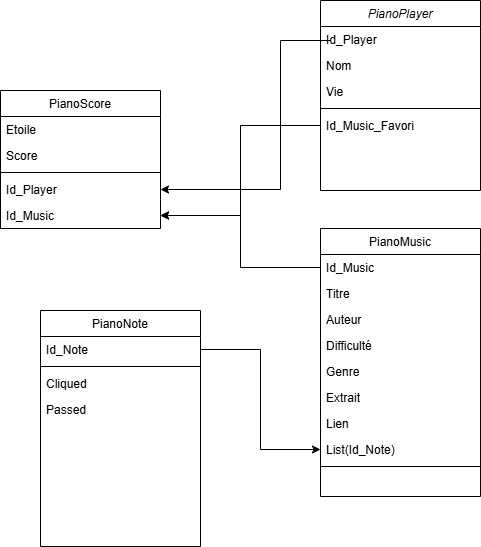

The diagram above was exported from draw.io. Its source (the exported page's mxGraphModel, read from the mxfile embedded in the PNG):
<mxGraphModel dx="1667" dy="905" grid="1" gridSize="10" guides="1" tooltips="1" connect="1" arrows="1" fold="1" page="1" pageScale="1" pageWidth="827" pageHeight="1169" math="0" shadow="0">
  <root>
    <mxCell id="WIyWlLk6GJQsqaUBKTNV-0" />
    <mxCell id="WIyWlLk6GJQsqaUBKTNV-1" parent="WIyWlLk6GJQsqaUBKTNV-0" />
    <mxCell id="zkfFHV4jXpPFQw0GAbJ--0" value="PianoPlayer" style="swimlane;fontStyle=2;align=center;verticalAlign=top;childLayout=stackLayout;horizontal=1;startSize=26;horizontalStack=0;resizeParent=1;resizeLast=0;collapsible=1;marginBottom=0;rounded=0;shadow=0;strokeWidth=1;" parent="WIyWlLk6GJQsqaUBKTNV-1" vertex="1">
      <mxGeometry x="380" y="50" width="160" height="190" as="geometry">
        <mxRectangle x="230" y="140" width="160" height="26" as="alternateBounds" />
      </mxGeometry>
    </mxCell>
    <mxCell id="zkfFHV4jXpPFQw0GAbJ--1" value="Id_Player" style="text;align=left;verticalAlign=top;spacingLeft=4;spacingRight=4;overflow=hidden;rotatable=0;points=[[0,0.5],[1,0.5]];portConstraint=eastwest;" parent="zkfFHV4jXpPFQw0GAbJ--0" vertex="1">
      <mxGeometry y="26" width="160" height="26" as="geometry" />
    </mxCell>
    <mxCell id="LlfcWsDY6BMqBDUzNdqQ-4" value="Nom" style="text;align=left;verticalAlign=top;spacingLeft=4;spacingRight=4;overflow=hidden;rotatable=0;points=[[0,0.5],[1,0.5]];portConstraint=eastwest;" vertex="1" parent="zkfFHV4jXpPFQw0GAbJ--0">
      <mxGeometry y="52" width="160" height="26" as="geometry" />
    </mxCell>
    <mxCell id="LlfcWsDY6BMqBDUzNdqQ-8" value="Vie" style="text;align=left;verticalAlign=top;spacingLeft=4;spacingRight=4;overflow=hidden;rotatable=0;points=[[0,0.5],[1,0.5]];portConstraint=eastwest;" vertex="1" parent="zkfFHV4jXpPFQw0GAbJ--0">
      <mxGeometry y="78" width="160" height="26" as="geometry" />
    </mxCell>
    <mxCell id="zkfFHV4jXpPFQw0GAbJ--4" value="" style="line;html=1;strokeWidth=1;align=left;verticalAlign=middle;spacingTop=-1;spacingLeft=3;spacingRight=3;rotatable=0;labelPosition=right;points=[];portConstraint=eastwest;" parent="zkfFHV4jXpPFQw0GAbJ--0" vertex="1">
      <mxGeometry y="104" width="160" height="8" as="geometry" />
    </mxCell>
    <mxCell id="LlfcWsDY6BMqBDUzNdqQ-9" value="Id_Music_Favori" style="text;align=left;verticalAlign=top;spacingLeft=4;spacingRight=4;overflow=hidden;rotatable=0;points=[[0,0.5],[1,0.5]];portConstraint=eastwest;" vertex="1" parent="zkfFHV4jXpPFQw0GAbJ--0">
      <mxGeometry y="112" width="160" height="26" as="geometry" />
    </mxCell>
    <mxCell id="zkfFHV4jXpPFQw0GAbJ--6" value="PianoMusic" style="swimlane;fontStyle=0;align=center;verticalAlign=top;childLayout=stackLayout;horizontal=1;startSize=26;horizontalStack=0;resizeParent=1;resizeLast=0;collapsible=1;marginBottom=0;rounded=0;shadow=0;strokeWidth=1;" parent="WIyWlLk6GJQsqaUBKTNV-1" vertex="1">
      <mxGeometry x="380" y="278" width="160" height="268" as="geometry">
        <mxRectangle x="130" y="380" width="160" height="26" as="alternateBounds" />
      </mxGeometry>
    </mxCell>
    <mxCell id="LlfcWsDY6BMqBDUzNdqQ-3" value="Id_Music" style="text;align=left;verticalAlign=top;spacingLeft=4;spacingRight=4;overflow=hidden;rotatable=0;points=[[0,0.5],[1,0.5]];portConstraint=eastwest;rounded=0;shadow=0;html=0;" vertex="1" parent="zkfFHV4jXpPFQw0GAbJ--6">
      <mxGeometry y="26" width="160" height="26" as="geometry" />
    </mxCell>
    <mxCell id="zkfFHV4jXpPFQw0GAbJ--7" value="Titre" style="text;align=left;verticalAlign=top;spacingLeft=4;spacingRight=4;overflow=hidden;rotatable=0;points=[[0,0.5],[1,0.5]];portConstraint=eastwest;" parent="zkfFHV4jXpPFQw0GAbJ--6" vertex="1">
      <mxGeometry y="52" width="160" height="26" as="geometry" />
    </mxCell>
    <mxCell id="zkfFHV4jXpPFQw0GAbJ--8" value="Auteur" style="text;align=left;verticalAlign=top;spacingLeft=4;spacingRight=4;overflow=hidden;rotatable=0;points=[[0,0.5],[1,0.5]];portConstraint=eastwest;rounded=0;shadow=0;html=0;" parent="zkfFHV4jXpPFQw0GAbJ--6" vertex="1">
      <mxGeometry y="78" width="160" height="26" as="geometry" />
    </mxCell>
    <mxCell id="LlfcWsDY6BMqBDUzNdqQ-1" value="Difficulté" style="text;align=left;verticalAlign=top;spacingLeft=4;spacingRight=4;overflow=hidden;rotatable=0;points=[[0,0.5],[1,0.5]];portConstraint=eastwest;rounded=0;shadow=0;html=0;" vertex="1" parent="zkfFHV4jXpPFQw0GAbJ--6">
      <mxGeometry y="104" width="160" height="26" as="geometry" />
    </mxCell>
    <mxCell id="LlfcWsDY6BMqBDUzNdqQ-2" value="Genre" style="text;align=left;verticalAlign=top;spacingLeft=4;spacingRight=4;overflow=hidden;rotatable=0;points=[[0,0.5],[1,0.5]];portConstraint=eastwest;rounded=0;shadow=0;html=0;" vertex="1" parent="zkfFHV4jXpPFQw0GAbJ--6">
      <mxGeometry y="130" width="160" height="26" as="geometry" />
    </mxCell>
    <mxCell id="LlfcWsDY6BMqBDUzNdqQ-7" value="Extrait" style="text;align=left;verticalAlign=top;spacingLeft=4;spacingRight=4;overflow=hidden;rotatable=0;points=[[0,0.5],[1,0.5]];portConstraint=eastwest;" vertex="1" parent="zkfFHV4jXpPFQw0GAbJ--6">
      <mxGeometry y="156" width="160" height="26" as="geometry" />
    </mxCell>
    <mxCell id="LlfcWsDY6BMqBDUzNdqQ-6" value="Lien" style="text;align=left;verticalAlign=top;spacingLeft=4;spacingRight=4;overflow=hidden;rotatable=0;points=[[0,0.5],[1,0.5]];portConstraint=eastwest;" vertex="1" parent="zkfFHV4jXpPFQw0GAbJ--6">
      <mxGeometry y="182" width="160" height="26" as="geometry" />
    </mxCell>
    <mxCell id="LlfcWsDY6BMqBDUzNdqQ-35" value="List(Id_Note)" style="text;align=left;verticalAlign=top;spacingLeft=4;spacingRight=4;overflow=hidden;rotatable=0;points=[[0,0.5],[1,0.5]];portConstraint=eastwest;" vertex="1" parent="zkfFHV4jXpPFQw0GAbJ--6">
      <mxGeometry y="208" width="160" height="26" as="geometry" />
    </mxCell>
    <mxCell id="zkfFHV4jXpPFQw0GAbJ--9" value="" style="line;html=1;strokeWidth=1;align=left;verticalAlign=middle;spacingTop=-1;spacingLeft=3;spacingRight=3;rotatable=0;labelPosition=right;points=[];portConstraint=eastwest;" parent="zkfFHV4jXpPFQw0GAbJ--6" vertex="1">
      <mxGeometry y="234" width="160" height="8" as="geometry" />
    </mxCell>
    <mxCell id="LlfcWsDY6BMqBDUzNdqQ-10" value="PianoScore" style="swimlane;fontStyle=0;align=center;verticalAlign=top;childLayout=stackLayout;horizontal=1;startSize=26;horizontalStack=0;resizeParent=1;resizeLast=0;collapsible=1;marginBottom=0;rounded=0;shadow=0;strokeWidth=1;" vertex="1" parent="WIyWlLk6GJQsqaUBKTNV-1">
      <mxGeometry x="60" y="140" width="160" height="138" as="geometry">
        <mxRectangle x="130" y="380" width="160" height="26" as="alternateBounds" />
      </mxGeometry>
    </mxCell>
    <mxCell id="LlfcWsDY6BMqBDUzNdqQ-16" value="Etoile" style="text;align=left;verticalAlign=top;spacingLeft=4;spacingRight=4;overflow=hidden;rotatable=0;points=[[0,0.5],[1,0.5]];portConstraint=eastwest;" vertex="1" parent="LlfcWsDY6BMqBDUzNdqQ-10">
      <mxGeometry y="26" width="160" height="26" as="geometry" />
    </mxCell>
    <mxCell id="LlfcWsDY6BMqBDUzNdqQ-21" value="Score" style="text;align=left;verticalAlign=top;spacingLeft=4;spacingRight=4;overflow=hidden;rotatable=0;points=[[0,0.5],[1,0.5]];portConstraint=eastwest;" vertex="1" parent="LlfcWsDY6BMqBDUzNdqQ-10">
      <mxGeometry y="52" width="160" height="26" as="geometry" />
    </mxCell>
    <mxCell id="LlfcWsDY6BMqBDUzNdqQ-18" value="" style="line;html=1;strokeWidth=1;align=left;verticalAlign=middle;spacingTop=-1;spacingLeft=3;spacingRight=3;rotatable=0;labelPosition=right;points=[];portConstraint=eastwest;" vertex="1" parent="LlfcWsDY6BMqBDUzNdqQ-10">
      <mxGeometry y="78" width="160" height="8" as="geometry" />
    </mxCell>
    <mxCell id="LlfcWsDY6BMqBDUzNdqQ-12" value="Id_Player" style="text;align=left;verticalAlign=top;spacingLeft=4;spacingRight=4;overflow=hidden;rotatable=0;points=[[0,0.5],[1,0.5]];portConstraint=eastwest;" vertex="1" parent="LlfcWsDY6BMqBDUzNdqQ-10">
      <mxGeometry y="86" width="160" height="26" as="geometry" />
    </mxCell>
    <mxCell id="LlfcWsDY6BMqBDUzNdqQ-11" value="Id_Music" style="text;align=left;verticalAlign=top;spacingLeft=4;spacingRight=4;overflow=hidden;rotatable=0;points=[[0,0.5],[1,0.5]];portConstraint=eastwest;rounded=0;shadow=0;html=0;" vertex="1" parent="LlfcWsDY6BMqBDUzNdqQ-10">
      <mxGeometry y="112" width="160" height="26" as="geometry" />
    </mxCell>
    <mxCell id="LlfcWsDY6BMqBDUzNdqQ-22" style="edgeStyle=orthogonalEdgeStyle;rounded=0;orthogonalLoop=1;jettySize=auto;html=1;entryX=1;entryY=0.5;entryDx=0;entryDy=0;" edge="1" parent="WIyWlLk6GJQsqaUBKTNV-1" target="LlfcWsDY6BMqBDUzNdqQ-12">
      <mxGeometry relative="1" as="geometry">
        <mxPoint x="390" y="89.99666666666661" as="sourcePoint" />
        <mxPoint x="230" y="239.93" as="targetPoint" />
        <Array as="points">
          <mxPoint x="340" y="90" />
          <mxPoint x="340" y="239" />
        </Array>
      </mxGeometry>
    </mxCell>
    <mxCell id="LlfcWsDY6BMqBDUzNdqQ-23" style="edgeStyle=orthogonalEdgeStyle;rounded=0;orthogonalLoop=1;jettySize=auto;html=1;entryX=1;entryY=0.5;entryDx=0;entryDy=0;" edge="1" parent="WIyWlLk6GJQsqaUBKTNV-1" source="LlfcWsDY6BMqBDUzNdqQ-3" target="LlfcWsDY6BMqBDUzNdqQ-11">
      <mxGeometry relative="1" as="geometry" />
    </mxCell>
    <mxCell id="LlfcWsDY6BMqBDUzNdqQ-24" style="edgeStyle=orthogonalEdgeStyle;rounded=0;orthogonalLoop=1;jettySize=auto;html=1;entryX=1;entryY=0.5;entryDx=0;entryDy=0;" edge="1" parent="WIyWlLk6GJQsqaUBKTNV-1" source="LlfcWsDY6BMqBDUzNdqQ-9" target="LlfcWsDY6BMqBDUzNdqQ-11">
      <mxGeometry relative="1" as="geometry" />
    </mxCell>
    <mxCell id="LlfcWsDY6BMqBDUzNdqQ-25" value="PianoNote" style="swimlane;fontStyle=0;align=center;verticalAlign=top;childLayout=stackLayout;horizontal=1;startSize=26;horizontalStack=0;resizeParent=1;resizeLast=0;collapsible=1;marginBottom=0;rounded=0;shadow=0;strokeWidth=1;" vertex="1" parent="WIyWlLk6GJQsqaUBKTNV-1">
      <mxGeometry x="100" y="360" width="160" height="236" as="geometry">
        <mxRectangle x="130" y="380" width="160" height="26" as="alternateBounds" />
      </mxGeometry>
    </mxCell>
    <mxCell id="LlfcWsDY6BMqBDUzNdqQ-26" value="Id_Note" style="text;align=left;verticalAlign=top;spacingLeft=4;spacingRight=4;overflow=hidden;rotatable=0;points=[[0,0.5],[1,0.5]];portConstraint=eastwest;rounded=0;shadow=0;html=0;" vertex="1" parent="LlfcWsDY6BMqBDUzNdqQ-25">
      <mxGeometry y="26" width="160" height="26" as="geometry" />
    </mxCell>
    <mxCell id="LlfcWsDY6BMqBDUzNdqQ-33" value="" style="line;html=1;strokeWidth=1;align=left;verticalAlign=middle;spacingTop=-1;spacingLeft=3;spacingRight=3;rotatable=0;labelPosition=right;points=[];portConstraint=eastwest;" vertex="1" parent="LlfcWsDY6BMqBDUzNdqQ-25">
      <mxGeometry y="52" width="160" height="8" as="geometry" />
    </mxCell>
    <mxCell id="LlfcWsDY6BMqBDUzNdqQ-32" value="Cliqued" style="text;align=left;verticalAlign=top;spacingLeft=4;spacingRight=4;overflow=hidden;rotatable=0;points=[[0,0.5],[1,0.5]];portConstraint=eastwest;" vertex="1" parent="LlfcWsDY6BMqBDUzNdqQ-25">
      <mxGeometry y="60" width="160" height="26" as="geometry" />
    </mxCell>
    <mxCell id="LlfcWsDY6BMqBDUzNdqQ-34" value="Passed" style="text;align=left;verticalAlign=top;spacingLeft=4;spacingRight=4;overflow=hidden;rotatable=0;points=[[0,0.5],[1,0.5]];portConstraint=eastwest;" vertex="1" parent="LlfcWsDY6BMqBDUzNdqQ-25">
      <mxGeometry y="86" width="160" height="26" as="geometry" />
    </mxCell>
    <mxCell id="LlfcWsDY6BMqBDUzNdqQ-36" style="edgeStyle=orthogonalEdgeStyle;rounded=0;orthogonalLoop=1;jettySize=auto;html=1;entryX=0;entryY=0.5;entryDx=0;entryDy=0;" edge="1" parent="WIyWlLk6GJQsqaUBKTNV-1" source="LlfcWsDY6BMqBDUzNdqQ-26" target="LlfcWsDY6BMqBDUzNdqQ-35">
      <mxGeometry relative="1" as="geometry" />
    </mxCell>
  </root>
</mxGraphModel>